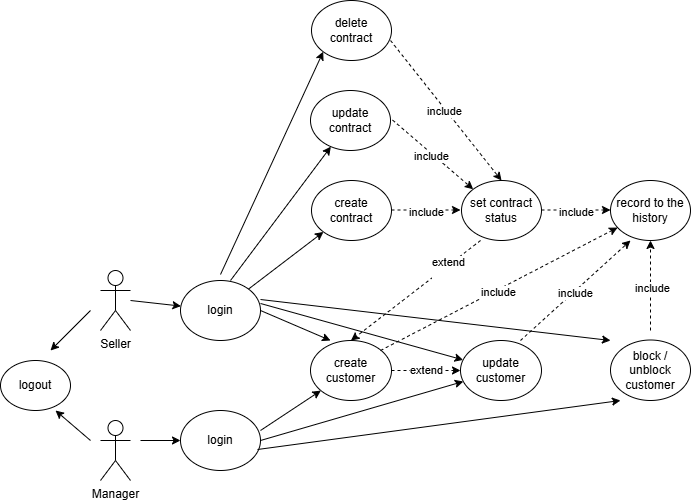

The diagram above was exported from draw.io. Its source (the exported page's mxGraphModel, read from the mxfile embedded in the PNG):
<mxGraphModel dx="870" dy="440" grid="1" gridSize="10" guides="1" tooltips="1" connect="1" arrows="1" fold="1" page="1" pageScale="1" pageWidth="827" pageHeight="1169" math="0" shadow="0">
  <root>
    <mxCell id="0" />
    <mxCell id="1" parent="0" />
    <mxCell id="9sHaf70zhDfvErRH3ua9-1" parent="1" style="shape=umlActor;verticalLabelPosition=bottom;verticalAlign=top;html=1;outlineConnect=0;" value="Manager" vertex="1">
      <mxGeometry height="60" width="30" x="130" y="450" as="geometry" />
    </mxCell>
    <mxCell id="9sHaf70zhDfvErRH3ua9-2" parent="1" style="shape=umlActor;verticalLabelPosition=bottom;verticalAlign=top;html=1;outlineConnect=0;" value="Seller" vertex="1">
      <mxGeometry height="60" width="30" x="130" y="300" as="geometry" />
    </mxCell>
    <mxCell id="9sHaf70zhDfvErRH3ua9-3" parent="1" style="ellipse;whiteSpace=wrap;html=1;" value="logout" vertex="1">
      <mxGeometry height="50" width="70" x="30" y="390" as="geometry" />
    </mxCell>
    <mxCell id="9sHaf70zhDfvErRH3ua9-4" parent="1" style="ellipse;whiteSpace=wrap;html=1;" value="login" vertex="1">
      <mxGeometry height="60" width="80" x="210" y="310" as="geometry" />
    </mxCell>
    <mxCell id="9sHaf70zhDfvErRH3ua9-5" edge="1" parent="1" style="endArrow=classic;html=1;rounded=0;" value="">
      <mxGeometry height="50" relative="1" width="50" as="geometry">
        <mxPoint x="170" y="470" as="sourcePoint" />
        <mxPoint x="210" y="470" as="targetPoint" />
      </mxGeometry>
    </mxCell>
    <mxCell id="9sHaf70zhDfvErRH3ua9-6" edge="1" parent="1" style="endArrow=classic;html=1;rounded=0;" value="">
      <mxGeometry height="50" relative="1" width="50" as="geometry">
        <mxPoint x="120" y="470" as="sourcePoint" />
        <mxPoint x="85" y="440" as="targetPoint" />
      </mxGeometry>
    </mxCell>
    <mxCell id="9sHaf70zhDfvErRH3ua9-7" edge="1" parent="1" style="endArrow=classic;html=1;rounded=0;" target="9sHaf70zhDfvErRH3ua9-4" value="">
      <mxGeometry height="50" relative="1" width="50" as="geometry">
        <mxPoint x="160" y="330" as="sourcePoint" />
        <mxPoint x="200" y="310" as="targetPoint" />
      </mxGeometry>
    </mxCell>
    <mxCell id="9sHaf70zhDfvErRH3ua9-8" edge="1" parent="1" style="endArrow=classic;html=1;rounded=0;" value="">
      <mxGeometry height="50" relative="1" width="50" as="geometry">
        <mxPoint x="120" y="340" as="sourcePoint" />
        <mxPoint x="80" y="380" as="targetPoint" />
      </mxGeometry>
    </mxCell>
    <mxCell id="9sHaf70zhDfvErRH3ua9-9" parent="1" style="ellipse;whiteSpace=wrap;html=1;" value="login" vertex="1">
      <mxGeometry height="60" width="80" x="210" y="440" as="geometry" />
    </mxCell>
    <mxCell id="9sHaf70zhDfvErRH3ua9-10" parent="1" style="ellipse;whiteSpace=wrap;html=1;" value="create&lt;div&gt;customer&lt;/div&gt;" vertex="1">
      <mxGeometry height="60" width="81" x="340" y="370" as="geometry" />
    </mxCell>
    <mxCell id="9sHaf70zhDfvErRH3ua9-11" parent="1" style="ellipse;whiteSpace=wrap;html=1;" value="&lt;div&gt;update&lt;/div&gt;&lt;div&gt;customer&lt;/div&gt;" vertex="1">
      <mxGeometry height="60" width="81" x="490" y="370" as="geometry" />
    </mxCell>
    <mxCell id="9sHaf70zhDfvErRH3ua9-12" parent="1" style="ellipse;whiteSpace=wrap;html=1;direction=south;" value="&lt;div&gt;block / unblock customer&lt;/div&gt;" vertex="1">
      <mxGeometry height="60.5" width="80" x="640" y="369.5" as="geometry" />
    </mxCell>
    <mxCell id="9sHaf70zhDfvErRH3ua9-13" edge="1" parent="1" style="endArrow=classic;html=1;rounded=0;" target="9sHaf70zhDfvErRH3ua9-10" value="">
      <mxGeometry height="50" relative="1" width="50" as="geometry">
        <mxPoint x="290" y="460" as="sourcePoint" />
        <mxPoint x="340" y="410" as="targetPoint" />
      </mxGeometry>
    </mxCell>
    <mxCell id="9sHaf70zhDfvErRH3ua9-14" edge="1" parent="1" style="endArrow=classic;html=1;rounded=0;entryX=0.247;entryY=0;entryDx=0;entryDy=0;entryPerimeter=0;" target="9sHaf70zhDfvErRH3ua9-10" value="">
      <mxGeometry height="50" relative="1" width="50" as="geometry">
        <mxPoint x="290" y="340" as="sourcePoint" />
        <mxPoint x="350" y="300" as="targetPoint" />
      </mxGeometry>
    </mxCell>
    <mxCell id="9sHaf70zhDfvErRH3ua9-15" edge="1" parent="1" style="endArrow=classic;html=1;rounded=0;entryX=0;entryY=0.5;entryDx=0;entryDy=0;dashed=1;" target="9sHaf70zhDfvErRH3ua9-11" value="extend">
      <mxGeometry height="50" relative="1" width="50" as="geometry">
        <mxPoint x="421" y="400" as="sourcePoint" />
        <mxPoint x="471" y="350" as="targetPoint" />
      </mxGeometry>
    </mxCell>
    <mxCell id="9sHaf70zhDfvErRH3ua9-16" edge="1" parent="1" style="endArrow=classic;html=1;rounded=0;" target="9sHaf70zhDfvErRH3ua9-11" value="">
      <mxGeometry height="50" relative="1" width="50" as="geometry">
        <mxPoint x="290" y="470" as="sourcePoint" />
        <mxPoint x="350" y="430" as="targetPoint" />
      </mxGeometry>
    </mxCell>
    <mxCell id="9sHaf70zhDfvErRH3ua9-17" edge="1" parent="1" source="9sHaf70zhDfvErRH3ua9-4" style="endArrow=classic;html=1;rounded=0;exitX=1;exitY=0.383;exitDx=0;exitDy=0;exitPerimeter=0;" target="9sHaf70zhDfvErRH3ua9-11" value="">
      <mxGeometry height="50" relative="1" width="50" as="geometry">
        <mxPoint x="400" y="320" as="sourcePoint" />
        <mxPoint x="470" y="350" as="targetPoint" />
      </mxGeometry>
    </mxCell>
    <mxCell id="9sHaf70zhDfvErRH3ua9-18" edge="1" parent="1" style="endArrow=classic;html=1;rounded=0;entryX=0.37;entryY=1;entryDx=0;entryDy=0;entryPerimeter=0;" value="">
      <mxGeometry height="50" relative="1" width="50" as="geometry">
        <mxPoint x="287" y="479" as="sourcePoint" />
        <mxPoint x="649.97" y="430" as="targetPoint" />
      </mxGeometry>
    </mxCell>
    <mxCell id="9sHaf70zhDfvErRH3ua9-19" edge="1" parent="1" style="endArrow=classic;html=1;rounded=0;entryX=0.247;entryY=0;entryDx=0;entryDy=0;entryPerimeter=0;" value="">
      <mxGeometry height="50" relative="1" width="50" as="geometry">
        <mxPoint x="290" y="329" as="sourcePoint" />
        <mxPoint x="640.0070000000001" y="370" as="targetPoint" />
      </mxGeometry>
    </mxCell>
    <mxCell id="9sHaf70zhDfvErRH3ua9-20" parent="1" style="ellipse;whiteSpace=wrap;html=1;" value="create contract" vertex="1">
      <mxGeometry height="60" width="80" x="341" y="210" as="geometry" />
    </mxCell>
    <mxCell id="9sHaf70zhDfvErRH3ua9-21" edge="1" parent="1" source="9sHaf70zhDfvErRH3ua9-4" style="endArrow=classic;html=1;rounded=0;" target="9sHaf70zhDfvErRH3ua9-20" value="">
      <mxGeometry height="50" relative="1" width="50" as="geometry">
        <mxPoint x="250" y="220" as="sourcePoint" />
        <mxPoint x="320" y="250" as="targetPoint" />
      </mxGeometry>
    </mxCell>
    <mxCell id="9sHaf70zhDfvErRH3ua9-22" edge="1" parent="1" source="9sHaf70zhDfvErRH3ua9-28" style="endArrow=classic;html=1;rounded=0;entryX=0.5;entryY=0;entryDx=0;entryDy=0;dashed=1;exitX=0.238;exitY=1;exitDx=0;exitDy=0;exitPerimeter=0;" target="9sHaf70zhDfvErRH3ua9-10" value="">
      <mxGeometry height="50" relative="1" width="50" as="geometry">
        <mxPoint x="380" y="270" as="sourcePoint" />
        <mxPoint x="430" y="220" as="targetPoint" />
      </mxGeometry>
    </mxCell>
    <mxCell id="9sHaf70zhDfvErRH3ua9-23" connectable="0" parent="9sHaf70zhDfvErRH3ua9-22" style="edgeLabel;html=1;align=center;verticalAlign=middle;resizable=0;points=[];" value="extend&lt;div&gt;&lt;br&gt;&lt;/div&gt;" vertex="1">
      <mxGeometry relative="1" x="-0.4797" y="3" as="geometry">
        <mxPoint as="offset" />
      </mxGeometry>
    </mxCell>
    <mxCell id="9sHaf70zhDfvErRH3ua9-24" parent="1" style="ellipse;whiteSpace=wrap;html=1;" value="update contract" vertex="1">
      <mxGeometry height="60" width="80" x="340" y="120" as="geometry" />
    </mxCell>
    <mxCell id="9sHaf70zhDfvErRH3ua9-25" edge="1" parent="1" source="9sHaf70zhDfvErRH3ua9-4" style="endArrow=classic;html=1;rounded=0;exitX=0.625;exitY=0;exitDx=0;exitDy=0;exitPerimeter=0;" target="9sHaf70zhDfvErRH3ua9-24" value="">
      <mxGeometry height="50" relative="1" width="50" as="geometry">
        <mxPoint x="270" y="270" as="sourcePoint" />
        <mxPoint x="320" y="220" as="targetPoint" />
      </mxGeometry>
    </mxCell>
    <mxCell id="9sHaf70zhDfvErRH3ua9-26" parent="1" style="ellipse;whiteSpace=wrap;html=1;" value="delete contract" vertex="1">
      <mxGeometry height="60" width="80" x="341" y="30" as="geometry" />
    </mxCell>
    <mxCell id="9sHaf70zhDfvErRH3ua9-27" edge="1" parent="1" style="endArrow=classic;html=1;rounded=0;exitX=0.625;exitY=0;exitDx=0;exitDy=0;exitPerimeter=0;entryX=0;entryY=1;entryDx=0;entryDy=0;" target="9sHaf70zhDfvErRH3ua9-26" value="">
      <mxGeometry height="50" relative="1" width="50" as="geometry">
        <mxPoint x="250" y="304" as="sourcePoint" />
        <mxPoint x="350" y="170" as="targetPoint" />
      </mxGeometry>
    </mxCell>
    <mxCell id="9sHaf70zhDfvErRH3ua9-28" parent="1" style="ellipse;whiteSpace=wrap;html=1;" value="set contract status" vertex="1">
      <mxGeometry height="60" width="80" x="491" y="210" as="geometry" />
    </mxCell>
    <mxCell id="9sHaf70zhDfvErRH3ua9-29" edge="1" parent="1" style="endArrow=classic;html=1;rounded=0;dashed=1;" value="">
      <mxGeometry height="50" relative="1" width="50" as="geometry">
        <mxPoint x="421" y="239.5" as="sourcePoint" />
        <mxPoint x="490" y="239.5" as="targetPoint" />
      </mxGeometry>
    </mxCell>
    <mxCell id="9sHaf70zhDfvErRH3ua9-30" connectable="0" parent="9sHaf70zhDfvErRH3ua9-29" style="edgeLabel;html=1;align=center;verticalAlign=middle;resizable=0;points=[];" value="include" vertex="1">
      <mxGeometry relative="1" x="-0.0145" y="-1" as="geometry">
        <mxPoint y="1" as="offset" />
      </mxGeometry>
    </mxCell>
    <mxCell id="9sHaf70zhDfvErRH3ua9-31" edge="1" parent="1" style="endArrow=classic;html=1;rounded=0;dashed=1;entryX=0;entryY=0;entryDx=0;entryDy=0;" target="9sHaf70zhDfvErRH3ua9-28" value="">
      <mxGeometry height="50" relative="1" width="50" as="geometry">
        <mxPoint x="422" y="149.5" as="sourcePoint" />
        <mxPoint x="491" y="149.5" as="targetPoint" />
      </mxGeometry>
    </mxCell>
    <mxCell id="9sHaf70zhDfvErRH3ua9-32" connectable="0" parent="9sHaf70zhDfvErRH3ua9-31" style="edgeLabel;html=1;align=center;verticalAlign=middle;resizable=0;points=[];" value="include" vertex="1">
      <mxGeometry relative="1" x="-0.0145" y="-1" as="geometry">
        <mxPoint y="1" as="offset" />
      </mxGeometry>
    </mxCell>
    <mxCell id="9sHaf70zhDfvErRH3ua9-33" edge="1" parent="1" source="9sHaf70zhDfvErRH3ua9-26" style="endArrow=classic;html=1;rounded=0;dashed=1;exitX=0.988;exitY=0.667;exitDx=0;exitDy=0;exitPerimeter=0;entryX=0.5;entryY=0;entryDx=0;entryDy=0;" target="9sHaf70zhDfvErRH3ua9-28" value="">
      <mxGeometry height="50" relative="1" width="50" as="geometry">
        <mxPoint x="580" y="130" as="sourcePoint" />
        <mxPoint x="649" y="130" as="targetPoint" />
      </mxGeometry>
    </mxCell>
    <mxCell id="9sHaf70zhDfvErRH3ua9-34" connectable="0" parent="9sHaf70zhDfvErRH3ua9-33" style="edgeLabel;html=1;align=center;verticalAlign=middle;resizable=0;points=[];" value="include" vertex="1">
      <mxGeometry relative="1" x="-0.0145" y="-1" as="geometry">
        <mxPoint y="1" as="offset" />
      </mxGeometry>
    </mxCell>
    <mxCell id="9sHaf70zhDfvErRH3ua9-36" parent="1" style="ellipse;whiteSpace=wrap;html=1;" value="record to the history" vertex="1">
      <mxGeometry height="60" width="80" x="640" y="210" as="geometry" />
    </mxCell>
    <mxCell id="9sHaf70zhDfvErRH3ua9-37" edge="1" parent="1" style="endArrow=classic;html=1;rounded=0;dashed=1;" value="">
      <mxGeometry height="50" relative="1" width="50" as="geometry">
        <mxPoint x="571" y="239.5" as="sourcePoint" />
        <mxPoint x="640" y="239.5" as="targetPoint" />
      </mxGeometry>
    </mxCell>
    <mxCell id="9sHaf70zhDfvErRH3ua9-38" connectable="0" parent="9sHaf70zhDfvErRH3ua9-37" style="edgeLabel;html=1;align=center;verticalAlign=middle;resizable=0;points=[];" value="include" vertex="1">
      <mxGeometry relative="1" x="-0.0145" y="-1" as="geometry">
        <mxPoint y="1" as="offset" />
      </mxGeometry>
    </mxCell>
    <mxCell id="9sHaf70zhDfvErRH3ua9-39" edge="1" parent="1" style="endArrow=classic;html=1;rounded=0;dashed=1;" target="9sHaf70zhDfvErRH3ua9-36" value="">
      <mxGeometry height="50" relative="1" width="50" as="geometry">
        <mxPoint x="410" y="380" as="sourcePoint" />
        <mxPoint x="479" y="380" as="targetPoint" />
      </mxGeometry>
    </mxCell>
    <mxCell id="9sHaf70zhDfvErRH3ua9-40" connectable="0" parent="9sHaf70zhDfvErRH3ua9-39" style="edgeLabel;html=1;align=center;verticalAlign=middle;resizable=0;points=[];" value="include" vertex="1">
      <mxGeometry relative="1" x="-0.0145" y="-1" as="geometry">
        <mxPoint y="1" as="offset" />
      </mxGeometry>
    </mxCell>
    <mxCell id="9sHaf70zhDfvErRH3ua9-41" edge="1" parent="1" style="endArrow=classic;html=1;rounded=0;dashed=1;entryX=0.25;entryY=1;entryDx=0;entryDy=0;entryPerimeter=0;" target="9sHaf70zhDfvErRH3ua9-36" value="">
      <mxGeometry height="50" relative="1" width="50" as="geometry">
        <mxPoint x="550" y="370" as="sourcePoint" />
        <mxPoint x="687" y="307" as="targetPoint" />
      </mxGeometry>
    </mxCell>
    <mxCell id="9sHaf70zhDfvErRH3ua9-42" connectable="0" parent="9sHaf70zhDfvErRH3ua9-41" style="edgeLabel;html=1;align=center;verticalAlign=middle;resizable=0;points=[];" value="include" vertex="1">
      <mxGeometry relative="1" x="-0.0145" y="-1" as="geometry">
        <mxPoint y="1" as="offset" />
      </mxGeometry>
    </mxCell>
    <mxCell id="9sHaf70zhDfvErRH3ua9-43" edge="1" parent="1" style="endArrow=classic;html=1;rounded=0;dashed=1;" value="">
      <mxGeometry height="50" relative="1" width="50" as="geometry">
        <mxPoint x="680" y="360" as="sourcePoint" />
        <mxPoint x="680" y="270" as="targetPoint" />
      </mxGeometry>
    </mxCell>
    <mxCell id="9sHaf70zhDfvErRH3ua9-44" connectable="0" parent="9sHaf70zhDfvErRH3ua9-43" style="edgeLabel;html=1;align=center;verticalAlign=middle;resizable=0;points=[];" value="include" vertex="1">
      <mxGeometry relative="1" x="-0.0145" y="-1" as="geometry">
        <mxPoint y="1" as="offset" />
      </mxGeometry>
    </mxCell>
  </root>
</mxGraphModel>